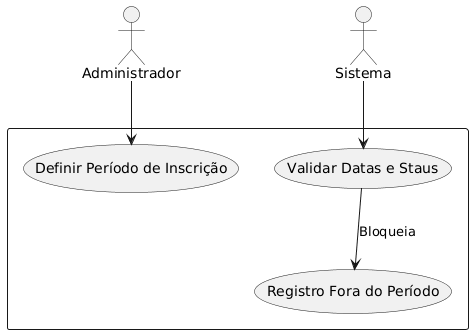

The diagram above was rendered by PlantUML. Its source (embedded in the PNG):
@startuml

actor Administrador
actor Sistema

rectangle  {
    usecase "Definir Período de Inscrição" as UC1
    usecase "Validar Datas e Staus" as UC2
    usecase "Registro Fora do Período" as UC3
    usecase "Registro Fora do Período" as UC3
}

Administrador --> UC1
Sistema --> UC2
UC2 --> UC3 : Bloqueia

@enduml